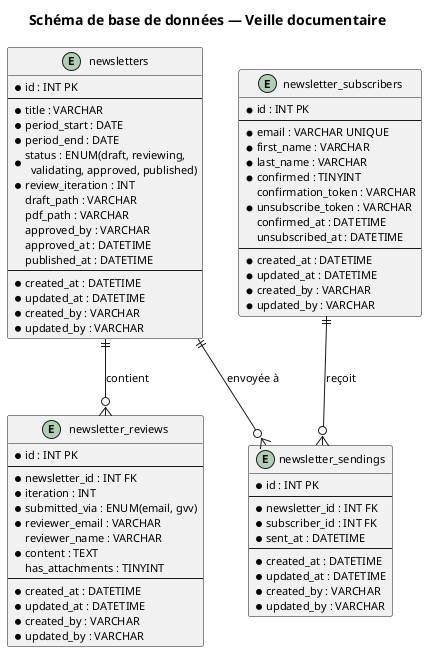

The diagram above was rendered by PlantUML. Its source (embedded in the PNG):
@startuml veille_schema
skinparam backgroundColor white
skinparam defaultFontSize 11

title Schéma de base de données — Veille documentaire

entity newsletters {
  * id : INT PK
  --
  * title : VARCHAR
  * period_start : DATE
  * period_end : DATE
  * status : ENUM(draft, reviewing,\n  validating, approved, published)
  * review_iteration : INT
  draft_path : VARCHAR
  pdf_path : VARCHAR
  approved_by : VARCHAR
  approved_at : DATETIME
  published_at : DATETIME
  --
  * created_at : DATETIME
  * updated_at : DATETIME
  * created_by : VARCHAR
  * updated_by : VARCHAR
}

entity newsletter_reviews {
  * id : INT PK
  --
  * newsletter_id : INT FK
  * iteration : INT
  * submitted_via : ENUM(email, gvv)
  * reviewer_email : VARCHAR
  reviewer_name : VARCHAR
  * content : TEXT
  has_attachments : TINYINT
  --
  * created_at : DATETIME
  * updated_at : DATETIME
  * created_by : VARCHAR
  * updated_by : VARCHAR
}

entity newsletter_subscribers {
  * id : INT PK
  --
  * email : VARCHAR UNIQUE
  * first_name : VARCHAR
  * last_name : VARCHAR
  * confirmed : TINYINT
  confirmation_token : VARCHAR
  * unsubscribe_token : VARCHAR
  confirmed_at : DATETIME
  unsubscribed_at : DATETIME
  --
  * created_at : DATETIME
  * updated_at : DATETIME
  * created_by : VARCHAR
  * updated_by : VARCHAR
}

entity newsletter_sendings {
  * id : INT PK
  --
  * newsletter_id : INT FK
  * subscriber_id : INT FK
  * sent_at : DATETIME
  --
  * created_at : DATETIME
  * updated_at : DATETIME
  * created_by : VARCHAR
  * updated_by : VARCHAR
}

newsletters ||--o{ newsletter_reviews : contient
newsletters ||--o{ newsletter_sendings : envoyée à
newsletter_subscribers ||--o{ newsletter_sendings : reçoit

@enduml